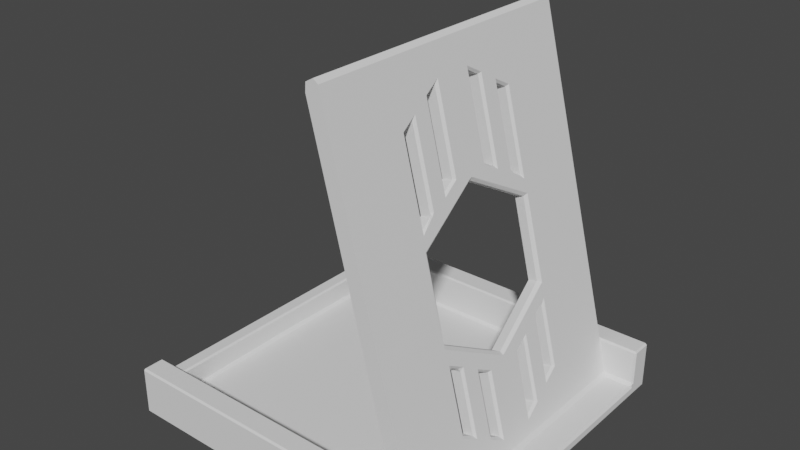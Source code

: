# Source: phone_stand.blend  (saved by Blender 4.0.36; exported with 4.5.12 LTS)
import bpy
from mathutils import Matrix  # noqa: F401  (used for matrix-valued properties, if any)

bpy.ops.wm.read_factory_settings(use_empty=True)
scene = bpy.context.scene
scene.name = 'Scene'

# ---- collections
col_collection = bpy.data.collections.new('Collection'); scene.collection.children.link(col_collection)

# ---- world
world_world = bpy.data.worlds.new('World'); scene.world = world_world
world_world.use_nodes = True; world_world.node_tree.nodes.clear()
_N = world_world.node_tree.nodes; _L = world_world.node_tree.links
n0 = _N.new('ShaderNodeOutputWorld'); n0.name = 'World Output'; n0.location = (300, 300)
n1 = _N.new('ShaderNodeBackground'); n1.name = 'Background'; n1.location = (10, 300)
n1.inputs[0].default_value = (0.05088, 0.05088, 0.05088, 1.0)
_L.new(n1.outputs[0], n0.inputs[0])
n0.is_active_output = True
world_world.color = (0.05088, 0.05088, 0.05088)
world_world.use_sun_shadow = False
world_world.sun_shadow_jitter_overblur = 0.0

# ---- meshes
me_cube = bpy.data.meshes.new('Cube')
me_cube.from_pydata([(-44.99, -38.95, 1.437), (-44.99, 0.0, 1.437), (-36.71, -38.95, -1.437), (-40.99, -44.99, 1.437), (-36.71, 0.0, -1.437), (1.775, 0.0, -1.437), (1.775, -38.95, -1.437), (44.54, -19.48, -1.437), (-36.71, -19.48, -1.437), (44.99, -39.83, 1.437), (44.99, -38.95, 0.5621), (-40.11, -38.08, 1.437), (-40.99, -38.95, 1.874), (-40.99, 0.0, 2.312), (-40.11, 0.0, 1.437), (37.73, -38.08, 1.437), (36.63, -38.95, 2.298), (36.58, -1.012e-08, 2.297), (37.68, 0.0, 1.437), (31.93, 0.0, 1.437), (32.59, -3.449e-09, 2.297), (31.97, -38.08, 1.437), (32.63, -38.95, 2.298), (44.38, 0.0, 1.437), (44.99, 0.0, 0.8309), (20.62, -9.6, 65.37), (19.8, -8.994, 66.16), (20.64, -14.74, 62.85), (21.23, -14.74, 63.0), (21.02, -14.13, 63.83), (20.5, -14.74, 63.39), (20.0, -5.1, 67.82), (19.35, -5.76, 67.91), (33.8, -18.58, 13.37), (33.13, -17.97, 13.57), (32.43, -14.74, 16.31), (33.0, -14.13, 16.51), (34.39, -14.13, 11.02), (33.56, -14.74, 11.87), (35.67, -5.076, 5.945), (34.82, -5.723, 6.809), (35.07, -9.563, 8.314), (34.4, -8.957, 8.517), (32.29, -8.957, 16.81), (32.9, -9.563, 16.91), (29.08, -17.44, 29.53), (29.35, -18.58, 30.95), (29.16, -17.97, 29.23), (29.37, -15.27, 28.39), (29.59, -14.74, 27.52), (29.94, -14.13, 28.6), (30.63, -9.563, 25.84), (30.28, -8.957, 24.76), (30.71, -5.723, 23.05), (31.23, -5.074, 23.47), (16.41, -18.58, 82.04), (15.91, -17.97, 81.54), (21.93, -18.58, 60.24), (21.09, -17.97, 61.1), (15.79, -14.13, 84.45), (15.46, -14.74, 83.3), (14.49, -5.102, 89.54), (14.17, -5.76, 88.36), (15.12, -9.6, 87.1), (14.62, -8.994, 86.61), (29.21, -8.957, 18.16), (28.61, -9.563, 18.05), (26.87, -9.563, 24.91), (27.7, -8.957, 24.12), (27.47, -5.076, 22.54), (28.13, -5.723, 22.41), (12.65, -18.58, 81.1), (13.32, -17.97, 80.9), (12.03, -14.13, 83.51), (12.88, -14.74, 82.66), (11.36, -9.6, 86.16), (12.03, -8.994, 85.96), (10.73, -5.101, 88.6), (11.58, -5.76, 87.72), (13.39, -8.994, 80.6), (12.75, -9.6, 80.67), (18.5, -17.97, 60.45), (18.17, -18.58, 59.3), (17.55, -14.13, 61.72), (18.05, -14.74, 62.21), (17.21, -8.994, 65.52), (16.86, -9.6, 64.44), (16.23, -5.099, 66.88), (16.76, -5.76, 67.27), (26.57, -17.97, 28.58), (25.59, -18.58, 30.01), (26.5, -17.44, 28.89), (30.04, -18.58, 12.43), (30.54, -17.97, 12.93), (26.18, -14.13, 27.67), (27.0, -14.74, 26.88), (26.78, -15.27, 27.75), (29.11, -14.74, 18.58), (28.53, -14.13, 18.38), (30.63, -14.13, 10.09), (30.97, -14.74, 11.22), (31.91, -5.077, 5.01), (32.24, -5.723, 6.166), (31.31, -9.563, 7.378), (31.81, -8.957, 7.873), (44.99, -38.68, 0.8309), (44.38, -38.08, 1.437), (44.99, -38.51, 1.862), (27.42, -18.02, 35.18), (28.36, -18.9, 34.86), (29.96, -2.294e-07, 25.43), (30.78, -0.907, 25.22), (30.86, -2.756e-07, 24.88), (20.38, -0.9417, 66.29), (19.74, -1.577e-06, 65.77), (20.28, 0.0, 66.67), (22.31, -18.02, 56.06), (22.83, -18.91, 56.68), (25.11, -18.02, 34.62), (24.59, -18.9, 33.94), (19.06, -18.91, 55.77), (20.0, -18.02, 55.5), (27.02, -0.9044, 24.31), (27.64, 2.012e-07, 24.87), (27.1, -1.114e-10, 23.97), (17.42, 0.0, 65.21), (16.61, -0.9445, 65.38), (16.51, 0.0, 65.76), (34.31, -38.95, 11.91), (30.29, -38.95, 11.91), (-44.54, -44.99, -0.988), (-44.99, -44.54, -0.988), (-44.54, -44.54, -1.437), (-44.54, -44.99, 1.437), (-44.99, -44.54, 1.437), (44.54, -38.95, -1.437), (44.99, -38.95, -0.988), (44.54, -44.54, -1.437), (44.99, -44.54, -0.988), (44.54, -44.99, -0.988), (44.99, -44.54, 1.437), (44.54, -44.99, 1.437), (-44.99, -38.95, -0.988), (-44.54, -38.95, -1.437), (-44.54, 0.0, -1.437), (-44.99, 0.0, -0.988), (44.99, 0.0, -0.988), (44.54, 0.0, -1.437), (-44.99, -39.4, 11.04), (-44.54, -39.4, 11.48), (-44.54, -38.95, 11.04), (44.54, -39.4, 11.48), (44.99, -39.4, 11.04), (44.54, -38.95, 11.04), (-44.99, -44.54, 11.04), (-44.54, -44.99, 11.04), (-44.54, -44.54, 11.48), (44.54, -44.99, 11.04), (44.99, -44.54, 11.04), (44.54, -44.54, 11.48), (-40.99, -44.54, -1.437), (-40.99, -44.99, -0.988), (-40.99, -39.4, 11.48), (-40.99, -38.95, 11.04), (-40.99, -44.99, 11.04), (-40.99, -44.54, 11.48), (-44.54, -38.95, 7.438), (-44.99, -39.4, 6.989), (-44.99, 0.0, 6.989), (-44.54, 0.0, 7.438), (-40.99, -38.95, 6.989), (-41.44, -38.95, 7.438), (-40.99, -38.95, 7.887), (-41.44, 0.0, 7.438), (-40.99, 0.0, 6.989), (44.54, -38.95, 2.298), (44.99, -39.4, 1.856), (44.99, -38.63, 1.983), (29.46, -38.95, 11.04), (29.46, -39.4, 11.49), (34.86, -39.4, 11.5), (34.86, -38.95, 11.05), (11.33, 0.0, 98.03), (12.59, -1.106e-09, 97.05), (12.64, -38.95, 97.05), (11.38, -38.95, 98.03), (9.394, -38.95, 96.9), (9.236, -38.95, 94.67), (9.189, 0.0, 94.68), (9.352, 0.0, 96.9), (-36.71, -9.738, -1.437), (29.15, -19.48, -1.437), (-19.61, -38.95, -1.437), (44.54, -29.21, -1.437), (-36.71, -29.21, -1.437), (-19.61, 0.0, -1.437), (44.54, -9.738, -1.437), (29.15, -38.95, -1.437), (29.15, 0.0, -1.437), (29.15, -9.738, -1.437), (29.15, -29.21, -1.437), (-36.71, -4.869, -1.437), (-30.33, -19.48, -1.437), (-8.916, -38.95, -1.437), (44.54, -24.35, -1.437), (-36.71, -24.35, -1.437), (-8.916, 0.0, -1.437), (44.54, -4.869, -1.437), (36.55, -38.95, -1.437), (36.55, 0.0, -1.437), (-36.71, -14.61, -1.437), (36.55, -19.48, -1.437), (-30.33, -38.95, -1.437), (44.54, -34.08, -1.437), (-36.71, -34.08, -1.437), (-30.33, 0.0, -1.437), (44.54, -14.61, -1.437), (12.47, -38.95, -1.437), (12.47, 0.0, -1.437), (29.15, -14.61, -1.437), (29.15, -4.869, -1.437), (36.55, -9.738, -1.437), (-30.33, -9.738, -1.437), (29.15, -34.08, -1.437), (29.15, -24.35, -1.437), (36.55, -29.21, -1.437), (-30.33, -29.21, -1.437), (-30.33, -24.35, -1.437), (-30.33, -34.08, -1.437), (36.55, -24.35, -1.437), (-30.33, -4.869, -1.437), (-30.33, -14.61, -1.437), (36.55, -4.869, -1.437), (36.55, -14.61, -1.437), (36.55, -34.08, -1.437)], [], [(172, 171, 166, 150, 163), (142, 0, 1, 145), (23, 18, 15, 106), (167, 0, 134, 154, 148), (146, 24, 105, 10, 136), (139, 141, 3, 161), (143, 2, 160, 132), (144, 4, 201, 190, 210, 8, 205, 194, 214, 2, 143), (179, 159, 180), (140, 9, 176, 152, 158), (133, 3, 164, 155), (136, 10, 9, 140, 138), (12, 13, 174, 170), (162, 149, 156, 165), (161, 3, 133, 130), (3, 141, 157, 164), (119, 129, 120), (1, 0, 167, 168), (21, 19, 14, 11), (32, 88, 85, 26), (129, 128, 184, 185, 186, 187), (42, 40, 102, 104), (118, 121, 116, 108), (105, 107, 177, 176, 9, 10), (119, 122, 69, 67, 66, 98, 94, 90), (107, 106, 15, 16, 175, 177), (185, 182, 189, 186), (121, 125, 114, 116), (117, 25, 28), (27, 28, 30, 60, 74, 84), (34, 38, 100, 93), (76, 64, 26, 85, 79), (126, 120, 82, 83, 73, 80, 86, 87), (74, 60, 56, 72), (27, 84, 81, 58), (88, 32, 62, 78), (78, 62, 64, 76), (38, 35, 49, 95, 97, 100), (123, 118, 108, 110), (89, 47, 34, 93), (70, 53, 52, 68), (96, 48, 45, 91), (52, 43, 42, 104, 65, 68), (102, 40, 53, 70), (72, 56, 58, 81), (180, 181, 128), (15, 18, 17, 16), (11, 14, 13, 12), (12, 22, 21, 11), (19, 21, 22, 20), (2, 212, 192, 203, 6, 217, 197, 208, 135, 137, 160), (45, 46, 47), (48, 49, 50), (89, 90, 91), (94, 95, 96), (105, 106, 107), (33, 37, 38, 34), (42, 43, 44, 41), (45, 48, 50, 46), (52, 53, 54, 51), (55, 57, 58, 56), (29, 59, 60, 30), (26, 64, 63, 25), (71, 73, 74, 72), (75, 77, 78, 76), (76, 79, 80, 75), (72, 81, 82, 71), (79, 85, 86, 80), (25, 31, 32, 26), (98, 99, 100, 97), (101, 103, 104, 102), (73, 83, 84, 74), (34, 47, 46, 33), (77, 87, 88, 78), (81, 84, 83, 82), (85, 88, 87, 86), (94, 98, 97, 95), (56, 60, 59, 55), (35, 38, 37, 36), (40, 42, 41, 39), (36, 50, 49, 35), (43, 52, 51, 44), (48, 96, 95, 49), (31, 61, 62, 32), (61, 63, 64, 62), (66, 67, 68, 65), (67, 69, 70, 68), (89, 93, 92, 90), (90, 94, 96, 91), (69, 101, 102, 70), (65, 104, 103, 66), (27, 58, 57, 28), (39, 54, 53, 40), (47, 89, 91, 45), (93, 100, 99, 92), (23, 106, 105, 24), (98, 66, 99), (110, 111, 112), (113, 114, 115), (122, 123, 124), (125, 126, 127), (109, 111, 110, 108), (108, 116, 117, 109), (119, 120, 121, 118), (118, 123, 122, 119), (120, 126, 125, 121), (113, 117, 116, 114), (36, 44, 51, 54, 111, 109, 46, 50), (16, 128, 181, 153, 175), (173, 169, 166, 171), (163, 178, 129, 22, 12, 170, 172), (130, 131, 132), (137, 138, 139), (148, 149, 150), (151, 152, 153), (154, 155, 156), (157, 158, 159), (170, 171, 172), (175, 176, 177), (130, 133, 134, 131), (136, 138, 137, 135), (138, 140, 141, 139), (131, 142, 143, 132), (135, 213, 193, 204, 7, 216, 196, 207, 147, 146, 136), (148, 154, 156, 149), (132, 160, 161, 130), (149, 162, 163, 150), (150, 166, 167, 148), (166, 169, 168, 167), (170, 174, 173, 171), (139, 161, 160, 137), (155, 164, 165, 156), (142, 145, 144, 143), (133, 155, 154, 134), (140, 158, 157, 141), (178, 163, 162, 179), (151, 159, 158, 152), (159, 165, 164, 157), (175, 153, 152, 176), (153, 181, 180, 151), (131, 134, 0, 142), (128, 129, 180), (129, 178, 179), (180, 129, 179), (182, 185, 184, 183), (186, 189, 188, 187), (109, 117, 128), (111, 54, 112), (122, 124, 69), (29, 30, 28), (188, 127, 77), (129, 187, 120), (25, 29, 28), (101, 20, 22), (117, 113, 25), (63, 61, 183), (16, 17, 39), (101, 69, 124), (29, 25, 59), (128, 16, 33), (63, 183, 184), (17, 112, 39), (41, 16, 39), (113, 115, 31), (159, 151, 180), (75, 80, 73), (41, 44, 37), (165, 159, 179), (61, 31, 115), (87, 77, 127), (22, 129, 92), (124, 20, 101), (55, 59, 184), (115, 183, 61), (41, 37, 16), (57, 55, 184), (25, 63, 59), (28, 57, 117), (188, 77, 75), (92, 99, 22), (213, 135, 208, 234, 225, 229, 211, 233, 221, 232, 209, 147, 207, 196, 216, 7, 204, 193), (179, 162, 165), (119, 90, 129), (71, 82, 187), (227, 226, 228, 212, 2, 214, 194, 205, 8, 210, 190, 201, 4, 215, 230, 222, 231, 202), (229, 225, 234, 208, 197, 223, 200, 224, 191, 219, 199, 220, 198, 209, 232, 221, 233, 211), (113, 31, 25), (99, 103, 22), (103, 101, 22), (54, 39, 112), (33, 46, 128), (187, 188, 75), (73, 71, 187), (82, 120, 187), (92, 129, 90), (37, 33, 16), (44, 36, 37), (46, 109, 128), (75, 73, 187), (126, 87, 127), (66, 103, 99), (117, 57, 184), (59, 63, 184), (184, 128, 117), (6, 203, 192, 212, 228, 226, 227, 202, 231, 222, 230, 215, 195, 206, 5, 218, 198, 220, 199, 219, 191, 224, 200, 223, 197, 217)])
me_cube.polygons.foreach_set('material_index', [0, 0, 0, 0, 0, 0, 0, 0, 0, 0, 0, 0, 0, 0, 0, 0, 0, 0, 0, 224, 0, 224, 0, 0, 0, 0, 0, 0, 0, 224, 224, 224, 0, 224, 224, 224, 224, 224, 0, 224, 224, 224, 224, 224, 224, 0, 0, 0, 0, 0, 0, 0, 0, 0, 0, 0, 0, 0, 0, 0, 0, 0, 0, 0, 0, 0, 0, 0, 0, 0, 0, 0, 0, 0, 0, 0, 0, 0, 0, 0, 0, 0, 224, 0, 0, 0, 0, 0, 0, 0, 0, 0, 0, 224, 0, 0, 0, 0, 0, 0, 0, 0, 0, 0, 0, 0, 0, 0, 0, 0, 0, 0, 0, 0, 0, 0, 0, 0, 0, 0, 0, 0, 0, 0, 0, 0, 0, 0, 0, 0, 0, 0, 0, 0, 0, 0, 0, 0, 0, 0, 0, 0, 0, 0, 0, 0, 0, 0, 0, 0, 0, 0, 0, 0, 0, 0, 0, 0, 0, 0, 0, 0, 0, 0, 0, 0, 0, 0, 0, 0, 0, 0, 0, 0, 0, 0, 0, 0, 0, 0, 0, 0, 0, 0, 0, 0, 0, 0, 0, 0, 0, 0, 0, 0, 0, 0, 0, 0, 0, 0, 0, 0, 0, 0, 0])
_uv = me_cube.uv_layers.new(name='UVMap')
_uv.uv.foreach_set('vector', [0.864, 0.7332, 0.8653, 0.7332, 0.8738, 0.7332, 0.8738, 0.7332, 0.864, 0.7332, 0.4141, 0.01677, 0.625, 0.01677, 0.625, 0.125, 0.4141, 0.125, 0.6267, 0.625, 0.6453, 0.625, 0.6452, 0.7308, 0.6267, 0.7308, 0.625, 0.01552, 0.625, 0.01677, 0.625, 0.001247, 0.625, 0.001247, 0.625, 0.01552, 0.4141, 0.625, 0.5723, 0.625, 0.5723, 0.7325, 0.5489, 0.7332, 0.4141, 0.7332, 0.4141, 0.7512, 0.625, 0.7512, 0.625, 0.989, 0.4141, 0.989, 0.1262, 0.7332, 0.136, 0.7332, 0.136, 0.7488, 0.1262, 0.7488, 0.1262, 0.625, 0.136, 0.625, 0.136, 0.6385, 0.136, 0.6521, 0.136, 0.6656, 0.136, 0.6791, 0.136, 0.6926, 0.136, 0.7062, 0.136, 0.7197, 0.136, 0.7332, 0.1262, 0.7332, 0.0, 0.0, 0.0, 0.0, 0.0, 0.0, 0.625, 0.7488, 0.625, 0.7357, 0.625, 0.7345, 0.625, 0.7345, 0.625, 0.7488, 0.625, 0.9988, 0.625, 0.989, 0.625, 0.989, 0.625, 0.9988, 0.4141, 0.7332, 0.5489, 0.7332, 0.625, 0.7357, 0.625, 0.7488, 0.4141, 0.7488, 0.864, 0.7332, 0.864, 0.625, 0.864, 0.625, 0.864, 0.7332, 0.864, 0.7345, 0.8738, 0.7345, 0.8738, 0.7488, 0.864, 0.7488, 0.4141, 0.989, 0.625, 0.989, 0.625, 0.9988, 0.4141, 0.9988, 0.625, 0.989, 0.625, 0.7512, 0.625, 0.7512, 0.625, 0.989, 0.6583, 0.6753, 0.6582, 0.7332, 0.6583, 0.6754, 0.625, 0.125, 0.625, 0.01677, 0.625, 0.01552, 0.625, 0.125, 0.6606, 0.7308, 0.6608, 0.625, 0.8616, 0.625, 0.8616, 0.7308, 0.2746, 0.75, 0.2999, 0.75, 0.3031, 0.5, 0.2777, 0.5, 0.6582, 0.7332, 0.6476, 0.7332, 0.6476, 0.7332, 0.6503, 0.7332, 0.6555, 0.7332, 0.6582, 0.7332, 0.2582, 0.5, 0.2471, 0.75, 0.2727, 0.75, 0.2837, 0.5, 0.6562, 0.6751, 0.6562, 0.6751, 0.6497, 0.6751, 0.6497, 0.6751, 0.5723, 0.7325, 0.625, 0.732, 0.625, 0.7323, 0.625, 0.7345, 0.625, 0.7357, 0.5489, 0.7332, 0.6583, 0.6753, 0.6583, 0.6275, 0.6583, 0.6391, 0.6583, 0.6516, 0.6583, 0.6516, 0.6583, 0.6643, 0.6583, 0.6643, 0.6583, 0.6766, 0.625, 0.732, 0.6267, 0.7308, 0.6452, 0.7308, 0.6482, 0.7332, 0.6262, 0.7332, 0.625, 0.7323, 0.6503, 0.7332, 0.6504, 0.625, 0.6556, 0.625, 0.6555, 0.7332, 0.6562, 0.6751, 0.6563, 0.625, 0.6498, 0.625, 0.6497, 0.6751, 0.6477, 0.6754, 0.6477, 0.6517, 0.6477, 0.666, 0.375, 0.8631, 0.375, 0.8689, 0.3816, 0.8631, 0.625, 0.8623, 0.625, 0.8369, 0.375, 0.8377, 0.2412, 0.5, 0.2302, 0.75, 0.2557, 0.75, 0.2668, 0.5, 0.625, 0.4289, 0.625, 0.4035, 0.375, 0.4027, 0.375, 0.4281, 0.5595, 0.4287, 0.6583, 0.6276, 0.6583, 0.6754, 0.6583, 0.6766, 0.6583, 0.6643, 0.6583, 0.6643, 0.6583, 0.6517, 0.6583, 0.6517, 0.6583, 0.6392, 0.7119, 0.75, 0.7373, 0.75, 0.7341, 0.5, 0.7088, 0.5, 0.2619, 0.75, 0.2873, 0.75, 0.2904, 0.5, 0.265, 0.5, 0.375, 0.8251, 0.375, 0.8504, 0.625, 0.8496, 0.625, 0.8243, 0.6993, 0.75, 0.7246, 0.75, 0.7215, 0.5, 0.6961, 0.5, 0.375, 0.8948, 0.4434, 0.8947, 0.616, 0.8942, 0.616, 0.8687, 0.4882, 0.869, 0.375, 0.8693, 0.6563, 0.625, 0.6562, 0.6751, 0.6497, 0.6751, 0.6498, 0.625, 0.616, 0.3924, 0.616, 0.3668, 0.375, 0.3662, 0.375, 0.3918, 0.7267, 0.75, 0.7522, 0.75, 0.7412, 0.5, 0.7156, 0.5, 0.7418, 0.7089, 0.7674, 0.7089, 0.76, 0.5411, 0.7344, 0.5411, 0.625, 0.3838, 0.5027, 0.3835, 0.375, 0.3832, 0.375, 0.4087, 0.5333, 0.4091, 0.625, 0.4094, 0.375, 0.8523, 0.375, 0.8779, 0.625, 0.8772, 0.625, 0.8517, 0.625, 0.4162, 0.625, 0.3909, 0.375, 0.39, 0.375, 0.4154, 0.0, 0.0, 0.0, 0.0, 0.0, 0.0, 0.6452, 0.7308, 0.6453, 0.625, 0.6478, 0.625, 0.6476, 0.7332, 0.8616, 0.7308, 0.8616, 0.625, 0.864, 0.625, 0.864, 0.7332, 0.0, 0.0, 0.0, 0.0, 0.0, 0.0, 0.0, 0.0, 0.6608, 0.625, 0.6606, 0.7308, 0.6582, 0.7332, 0.6583, 0.625, 0.136, 0.7332, 0.1657, 0.7332, 0.1954, 0.7332, 0.2251, 0.7332, 0.2549, 0.7332, 0.2846, 0.7332, 0.3143, 0.7332, 0.344, 0.7332, 0.3738, 0.7332, 0.3738, 0.7488, 0.136, 0.7488, 0.6477, 0.6735, 0.6477, 0.675, 0.6477, 0.6742, 0.6477, 0.6674, 0.6477, 0.666, 0.6477, 0.6643, 0.6583, 0.6742, 0.6583, 0.675, 0.6583, 0.6735, 0.6583, 0.6643, 0.6583, 0.666, 0.6583, 0.6674, 0.5723, 0.7325, 0.625, 0.7308, 0.625, 0.732, 0.6477, 0.6766, 0.6477, 0.6643, 0.6477, 0.666, 0.6477, 0.6749, 0.6477, 0.6499, 0.6477, 0.6499, 0.6477, 0.6516, 0.6477, 0.6516, 0.6477, 0.6735, 0.6477, 0.6674, 0.6477, 0.6643, 0.6477, 0.6766, 0.6477, 0.6499, 0.6477, 0.6409, 0.6477, 0.6391, 0.6477, 0.6516, 0.6477, 0.6766, 0.6477, 0.6766, 0.6477, 0.6749, 0.6477, 0.6749, 0.6477, 0.6643, 0.6477, 0.6643, 0.6477, 0.666, 0.6477, 0.666, 0.6477, 0.65, 0.6477, 0.65, 0.6477, 0.6517, 0.6477, 0.6517, 0.6583, 0.6766, 0.6583, 0.6643, 0.6583, 0.666, 0.6583, 0.6749, 0.6583, 0.6517, 0.6583, 0.6392, 0.6583, 0.641, 0.6583, 0.65, 0.6583, 0.65, 0.6583, 0.65, 0.6583, 0.6517, 0.6583, 0.6517, 0.6583, 0.6749, 0.6583, 0.6749, 0.6583, 0.6766, 0.6583, 0.6766, 0.6583, 0.65, 0.6583, 0.65, 0.6583, 0.6517, 0.6583, 0.6517, 0.6477, 0.6517, 0.6477, 0.6392, 0.6477, 0.641, 0.6477, 0.65, 0.6583, 0.6643, 0.6583, 0.6643, 0.6583, 0.666, 0.6583, 0.666, 0.6583, 0.6391, 0.6583, 0.6516, 0.6583, 0.6499, 0.6583, 0.6409, 0.6583, 0.6643, 0.6583, 0.6643, 0.6583, 0.666, 0.6583, 0.666, 0.6477, 0.6749, 0.6477, 0.6749, 0.6477, 0.6766, 0.6477, 0.6766, 0.6583, 0.6392, 0.6583, 0.6392, 0.6583, 0.641, 0.6583, 0.641, 0.6583, 0.6749, 0.6583, 0.666, 0.6583, 0.6643, 0.6583, 0.6766, 0.6583, 0.65, 0.6583, 0.641, 0.6583, 0.6392, 0.6583, 0.6517, 0.6583, 0.6643, 0.6583, 0.6643, 0.6583, 0.666, 0.6583, 0.666, 0.6477, 0.6749, 0.6477, 0.666, 0.6477, 0.6643, 0.6477, 0.6766, 0.6477, 0.666, 0.6477, 0.666, 0.6477, 0.6643, 0.6477, 0.6643, 0.6477, 0.6409, 0.6477, 0.6499, 0.6477, 0.6516, 0.6477, 0.6391, 0.6477, 0.6643, 0.6477, 0.6643, 0.6477, 0.666, 0.6477, 0.666, 0.6477, 0.6499, 0.6477, 0.6499, 0.6477, 0.6516, 0.6477, 0.6516, 0.625, 0.8942, 0.625, 0.8686, 0.616, 0.8687, 0.616, 0.8942, 0.6477, 0.6392, 0.6477, 0.6392, 0.6477, 0.641, 0.6477, 0.641, 0.6477, 0.6392, 0.6477, 0.6517, 0.6477, 0.65, 0.6477, 0.641, 0.6583, 0.6516, 0.6583, 0.6516, 0.6583, 0.6499, 0.6583, 0.6499, 0.6583, 0.6516, 0.6583, 0.6391, 0.6583, 0.6409, 0.6583, 0.6499, 0.6583, 0.6749, 0.6583, 0.6749, 0.6583, 0.6766, 0.6583, 0.6766, 0.6583, 0.6766, 0.6583, 0.6643, 0.6583, 0.6674, 0.6583, 0.6735, 0.6583, 0.6391, 0.6583, 0.6391, 0.6583, 0.6409, 0.6583, 0.6409, 0.6583, 0.6499, 0.6583, 0.6499, 0.6583, 0.6516, 0.6583, 0.6516, 0.6477, 0.666, 0.6477, 0.6749, 0.6477, 0.6766, 0.6477, 0.666, 0.6477, 0.6391, 0.6477, 0.6391, 0.6477, 0.6409, 0.6477, 0.6409, 0.616, 0.3668, 0.616, 0.3924, 0.625, 0.3924, 0.625, 0.3669, 0.6583, 0.6749, 0.6583, 0.666, 0.6583, 0.6643, 0.6583, 0.6766, 0.6267, 0.625, 0.6267, 0.7308, 0.5723, 0.7325, 0.5723, 0.625, 0.6583, 0.6643, 0.6583, 0.6516, 0.6583, 0.6643, 0.6478, 0.625, 0.6477, 0.6275, 0.6478, 0.6258, 0.6477, 0.6276, 0.6478, 0.625, 0.6478, 0.625, 0.6583, 0.6264, 0.6563, 0.625, 0.6583, 0.625, 0.6583, 0.625, 0.6583, 0.6276, 0.6583, 0.625, 0.6477, 0.6753, 0.6477, 0.6275, 0.6498, 0.625, 0.6497, 0.6751, 0.6497, 0.6751, 0.6497, 0.6751, 0.6477, 0.6754, 0.6477, 0.6753, 0.6583, 0.6753, 0.6583, 0.6754, 0.6562, 0.6751, 0.6562, 0.6751, 0.6562, 0.6751, 0.6563, 0.625, 0.6583, 0.6275, 0.6583, 0.6753, 0.6583, 0.6754, 0.6583, 0.6276, 0.6563, 0.625, 0.6562, 0.6751, 0.6477, 0.6276, 0.6477, 0.6754, 0.6497, 0.6751, 0.6498, 0.625, 0.6477, 0.6643, 0.6477, 0.6516, 0.6477, 0.6516, 0.6477, 0.6391, 0.6477, 0.6275, 0.6477, 0.6753, 0.6477, 0.6766, 0.6477, 0.6643, 0.0, 0.0, 0.0, 0.0, 0.0, 0.0, 0.0, 0.0, 0.0, 0.0, 0.8653, 0.625, 0.8738, 0.625, 0.8738, 0.7332, 0.8653, 0.7332, 0.0, 0.0, 0.0, 0.0, 0.0, 0.0, 0.0, 0.0, 0.0, 0.0, 0.0, 0.0, 0.0, 0.0, 0.1262, 0.75, 0.125, 0.7488, 0.1262, 0.7488, 0.3738, 0.7488, 0.375, 0.7488, 0.3738, 0.75, 0.875, 0.7332, 0.8738, 0.7332, 0.8738, 0.7332, 0.625, 0.7345, 0.625, 0.7345, 0.625, 0.7332, 0.625, 1.0, 0.625, 0.9988, 0.625, 0.9988, 0.625, 0.7512, 0.625, 0.75, 0.625, 0.7512, 0.864, 0.7332, 0.8653, 0.7332, 0.864, 0.7332, 0.625, 0.7332, 0.625, 0.7345, 0.625, 0.7323, 0.4141, 0.9988, 0.625, 0.9988, 0.625, 1.0, 0.4141, 1.0, 0.4141, 0.7332, 0.4141, 0.7488, 0.3738, 0.7488, 0.3738, 0.7332, 0.4141, 0.7488, 0.625, 0.7488, 0.625, 0.7512, 0.4141, 0.7512, 0.125, 0.7488, 0.125, 0.7332, 0.1262, 0.7332, 0.1262, 0.7488, 0.3738, 0.7332, 0.3738, 0.7197, 0.3738, 0.7062, 0.3738, 0.6926, 0.3738, 0.6791, 0.3738, 0.6656, 0.3738, 0.6521, 0.3738, 0.6385, 0.3738, 0.625, 0.4141, 0.625, 0.4141, 0.7332, 0.875, 0.7345, 0.875, 0.7488, 0.8738, 0.7488, 0.8738, 0.7345, 0.1262, 0.7488, 0.136, 0.7488, 0.136, 0.75, 0.1262, 0.75, 0.8738, 0.7345, 0.864, 0.7345, 0.864, 0.7332, 0.8738, 0.7332, 0.8738, 0.7332, 0.8738, 0.7332, 0.875, 0.7332, 0.875, 0.7332, 0.8738, 0.7332, 0.8738, 0.625, 0.875, 0.625, 0.875, 0.7332, 0.864, 0.7332, 0.864, 0.625, 0.8653, 0.625, 0.8653, 0.7332, 0.3738, 0.75, 0.136, 0.75, 0.136, 0.7488, 0.3738, 0.7488, 0.625, 0.9988, 0.625, 0.989, 0.625, 0.989, 0.625, 0.9988, 0.125, 0.7332, 0.125, 0.625, 0.1262, 0.625, 0.1262, 0.7332, 0.625, 0.9988, 0.625, 0.9988, 0.625, 1.0, 0.625, 1.0, 0.625, 0.7488, 0.625, 0.7488, 0.625, 0.7512, 0.625, 0.7512, 0.0, 0.0, 0.0, 0.0, 0.0, 0.0, 0.0, 0.0, 0.625, 0.7345, 0.625, 0.7488, 0.625, 0.7488, 0.625, 0.7345, 0.625, 0.7512, 0.625, 0.989, 0.625, 0.989, 0.625, 0.7512, 0.625, 0.7332, 0.625, 0.7332, 0.625, 0.7345, 0.625, 0.7345, 0.0, 0.0, 0.0, 0.0, 0.0, 0.0, 0.0, 0.0, 0.4141, 0.001247, 0.625, 0.001247, 0.625, 0.01677, 0.4141, 0.01677, 0.0, 0.0, 0.0, 0.0, 0.0, 0.0, 0.0, 0.0, 0.0, 0.0, 0.0, 0.0, 0.0, 0.0, 0.0, 0.0, 0.0, 0.0, 0.6504, 0.625, 0.6503, 0.7332, 0.6476, 0.7332, 0.6478, 0.625, 0.6555, 0.7332, 0.6556, 0.625, 0.6583, 0.625, 0.6582, 0.7332, 0.6477, 0.6753, 0.6477, 0.6754, 0.6476, 0.7332, 0.6477, 0.6275, 0.6477, 0.6391, 0.6478, 0.625, 0.6583, 0.6275, 0.6583, 0.625, 0.6583, 0.6391, 0.6477, 0.6643, 0.6477, 0.666, 0.6477, 0.666, 0.6583, 0.625, 0.6583, 0.625, 0.6583, 0.6392, 0.6582, 0.7332, 0.6582, 0.7332, 0.6583, 0.6754, 0.6477, 0.6517, 0.6477, 0.6643, 0.6477, 0.666, 0.6583, 0.6391, 0.6583, 0.625, 0.6582, 0.7332, 0.6477, 0.6754, 0.6477, 0.6276, 0.6477, 0.6517, 0.6477, 0.6517, 0.6477, 0.6392, 0.6478, 0.625, 0.6476, 0.7332, 0.6478, 0.625, 0.6477, 0.6391, 0.6583, 0.6391, 0.6583, 0.6391, 0.6583, 0.625, 0.6477, 0.6643, 0.6477, 0.6517, 0.6477, 0.6643, 0.6476, 0.7332, 0.6476, 0.7332, 0.6477, 0.6766, 0.6477, 0.6517, 0.6478, 0.625, 0.6476, 0.7332, 0.6478, 0.625, 0.6478, 0.625, 0.6477, 0.6391, 0.6477, 0.6516, 0.6476, 0.7332, 0.6477, 0.6391, 0.6477, 0.6276, 0.6478, 0.625, 0.6477, 0.6392, 0.0, 0.0, 0.0, 0.0, 0.0, 0.0, 0.6583, 0.6517, 0.6583, 0.6517, 0.6583, 0.6643, 0.6477, 0.6516, 0.6477, 0.6516, 0.6477, 0.6643, 0.0, 0.0, 0.0, 0.0, 0.0, 0.0, 0.6477, 0.6392, 0.6477, 0.6392, 0.6478, 0.625, 0.6583, 0.6392, 0.6583, 0.6392, 0.6583, 0.625, 0.6582, 0.7332, 0.6582, 0.7332, 0.6583, 0.6766, 0.6583, 0.625, 0.6583, 0.625, 0.6583, 0.6391, 0.6477, 0.6766, 0.6477, 0.6643, 0.6476, 0.7332, 0.6478, 0.625, 0.6478, 0.625, 0.6477, 0.6392, 0.6477, 0.6516, 0.6477, 0.6643, 0.6476, 0.7332, 0.6477, 0.6766, 0.6477, 0.6766, 0.6476, 0.7332, 0.6477, 0.6517, 0.6477, 0.6517, 0.6477, 0.6643, 0.6477, 0.666, 0.6477, 0.6766, 0.6477, 0.6754, 0.6583, 0.625, 0.6583, 0.6392, 0.6583, 0.6517, 0.6583, 0.6766, 0.6583, 0.6643, 0.6582, 0.7332, 0.3738, 0.7197, 0.3738, 0.7332, 0.344, 0.7332, 0.344, 0.7197, 0.344, 0.7062, 0.344, 0.6926, 0.344, 0.6791, 0.344, 0.6656, 0.344, 0.6521, 0.344, 0.6385, 0.344, 0.625, 0.3738, 0.625, 0.3738, 0.6385, 0.3738, 0.6521, 0.3738, 0.6656, 0.3738, 0.6791, 0.3738, 0.6926, 0.3738, 0.7062, 0.0, 0.0, 0.0, 0.0, 0.0, 0.0, 0.6583, 0.6753, 0.6583, 0.6766, 0.6582, 0.7332, 0.6583, 0.6766, 0.6583, 0.6766, 0.6582, 0.7332, 0.1657, 0.6926, 0.1657, 0.7062, 0.1657, 0.7197, 0.1657, 0.7332, 0.136, 0.7332, 0.136, 0.7197, 0.136, 0.7062, 0.136, 0.6926, 0.136, 0.6791, 0.136, 0.6656, 0.136, 0.6521, 0.136, 0.6385, 0.136, 0.625, 0.1657, 0.625, 0.1657, 0.6385, 0.1657, 0.6521, 0.1657, 0.6656, 0.1657, 0.6791, 0.344, 0.6926, 0.344, 0.7062, 0.344, 0.7197, 0.344, 0.7332, 0.3143, 0.7332, 0.3143, 0.7197, 0.3143, 0.7062, 0.3143, 0.6926, 0.3143, 0.6791, 0.3143, 0.6656, 0.3143, 0.6521, 0.3143, 0.6385, 0.3143, 0.625, 0.344, 0.625, 0.344, 0.6385, 0.344, 0.6521, 0.344, 0.6656, 0.344, 0.6791, 0.6477, 0.6276, 0.6477, 0.6392, 0.6477, 0.6517, 0.6583, 0.6643, 0.6583, 0.6516, 0.6582, 0.7332, 0.6583, 0.6516, 0.6583, 0.6391, 0.6582, 0.7332, 0.6477, 0.6391, 0.6477, 0.6391, 0.6478, 0.625, 0.6477, 0.6766, 0.6477, 0.6766, 0.6476, 0.7332, 0.6582, 0.7332, 0.6583, 0.625, 0.6583, 0.6517, 0.6583, 0.6643, 0.6583, 0.6766, 0.6582, 0.7332, 0.6583, 0.6766, 0.6583, 0.6754, 0.6582, 0.7332, 0.6583, 0.6766, 0.6582, 0.7332, 0.6583, 0.6766, 0.6477, 0.6643, 0.6477, 0.6766, 0.6476, 0.7332, 0.6477, 0.6516, 0.6477, 0.6643, 0.6477, 0.6643, 0.6477, 0.6766, 0.6477, 0.6753, 0.6476, 0.7332, 0.6583, 0.6517, 0.6583, 0.6643, 0.6582, 0.7332, 0.6583, 0.6276, 0.6583, 0.6392, 0.6583, 0.625, 0.6583, 0.6516, 0.6583, 0.6516, 0.6583, 0.6643, 0.6477, 0.6754, 0.6477, 0.6766, 0.6476, 0.7332, 0.6477, 0.6643, 0.6477, 0.6517, 0.6476, 0.7332, 0.6476, 0.7332, 0.6476, 0.7332, 0.6477, 0.6754, 0.2549, 0.7332, 0.2251, 0.7332, 0.1954, 0.7332, 0.1657, 0.7332, 0.1657, 0.7197, 0.1657, 0.7062, 0.1657, 0.6926, 0.1657, 0.6791, 0.1657, 0.6656, 0.1657, 0.6521, 0.1657, 0.6385, 0.1657, 0.625, 0.1954, 0.625, 0.2251, 0.625, 0.2549, 0.625, 0.2846, 0.625, 0.3143, 0.625, 0.3143, 0.6385, 0.3143, 0.6521, 0.3143, 0.6656, 0.3143, 0.6791, 0.3143, 0.6926, 0.3143, 0.7062, 0.3143, 0.7197, 0.3143, 0.7332, 0.2846, 0.7332])
me_cube.update()

# ---- objects
ob_cube = bpy.data.objects.new('Cube', me_cube)

# ---- transforms, parenting, visibility, modifiers, constraints
ob_cube.location = (0.0, 0.0, 0.0)
_m = ob_cube.modifiers.new('Mirror', 'MIRROR')
_m.use_axis = (False, True, False)
_m.use_clip = True

# ---- collection membership
col_collection.objects.link(ob_cube)

# ---- scene / render settings (as saved in the file)
scene.frame_start = 1; scene.frame_end = 250; scene.frame_set(1)
scene.render.engine = 'BLENDER_EEVEE_NEXT'
scene.cycles.sampling_pattern = 'TABULATED_SOBOL'
scene.view_settings.view_transform = 'Filmic'
scene.unit_settings.scale_length = 0.001
bpy.context.view_layer.update()

# ---- added for rendering (the .blend has no active camera and no usable light): camera, sun
cam_auto = bpy.data.cameras.new('AutoCamera')
cam_auto.lens = 50.0
cam_auto.sensor_width = 36.0
cam_auto.clip_end = 2622.43
ob_auto_camera = bpy.data.objects.new('AutoCamera', cam_auto)
scene.collection.objects.link(ob_auto_camera)
ob_auto_camera.location = (149.427, -179.312, 167.836)
ob_auto_camera.rotation_euler = (1.09748, -7.21219e-08, 0.694738)
scene.camera = ob_auto_camera
light_auto_sun = bpy.data.lights.new('AutoSun', 'SUN')
light_auto_sun.energy = 3.0
light_auto_sun.angle = 0.0523599
ob_auto_sun = bpy.data.objects.new('AutoSun', light_auto_sun)
scene.collection.objects.link(ob_auto_sun)
ob_auto_sun.rotation_euler = (0.872665, 0.174533, 0.523599)
bpy.context.view_layer.update()
